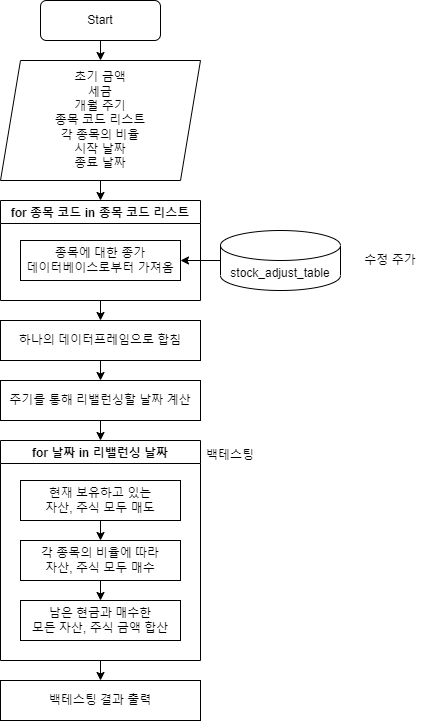

The diagram above was exported from draw.io. Its source (the exported page's mxGraphModel, read from the mxfile embedded in the PNG):
<mxGraphModel dx="460" dy="767" grid="1" gridSize="10" guides="1" tooltips="1" connect="1" arrows="1" fold="1" page="1" pageScale="1" pageWidth="827" pageHeight="1169" math="0" shadow="0">
  <root>
    <mxCell id="WIyWlLk6GJQsqaUBKTNV-0" />
    <mxCell id="WIyWlLk6GJQsqaUBKTNV-1" parent="WIyWlLk6GJQsqaUBKTNV-0" />
    <mxCell id="0kTeDdD2lEANGLlgiXS2-1" value="Start" style="rounded=1;whiteSpace=wrap;html=1;" vertex="1" parent="WIyWlLk6GJQsqaUBKTNV-1">
      <mxGeometry x="400" y="80" width="120" height="40" as="geometry" />
    </mxCell>
    <mxCell id="0kTeDdD2lEANGLlgiXS2-2" value="초기 금액&lt;br&gt;세금&lt;br&gt;개월 주기&lt;br&gt;종목 코드 리스트&lt;br&gt;각 종목의 비율&lt;br&gt;시작 날짜&lt;br&gt;종료 날짜" style="shape=parallelogram;perimeter=parallelogramPerimeter;whiteSpace=wrap;html=1;fixedSize=1;" vertex="1" parent="WIyWlLk6GJQsqaUBKTNV-1">
      <mxGeometry x="360" y="140" width="200" height="120" as="geometry" />
    </mxCell>
    <mxCell id="0kTeDdD2lEANGLlgiXS2-4" value="for 종목 코드 in 종목 코드 리스트" style="swimlane;" vertex="1" parent="WIyWlLk6GJQsqaUBKTNV-1">
      <mxGeometry x="360" y="280" width="200" height="100" as="geometry" />
    </mxCell>
    <mxCell id="0kTeDdD2lEANGLlgiXS2-5" value="종목에 대한 종가&lt;br&gt;데이터베이스로부터 가져옴" style="rounded=0;whiteSpace=wrap;html=1;" vertex="1" parent="0kTeDdD2lEANGLlgiXS2-4">
      <mxGeometry x="20" y="40" width="160" height="40" as="geometry" />
    </mxCell>
    <mxCell id="0kTeDdD2lEANGLlgiXS2-7" value="" style="endArrow=classic;html=1;rounded=0;exitX=0.5;exitY=1;exitDx=0;exitDy=0;entryX=0.5;entryY=0;entryDx=0;entryDy=0;" edge="1" parent="WIyWlLk6GJQsqaUBKTNV-1" source="0kTeDdD2lEANGLlgiXS2-1" target="0kTeDdD2lEANGLlgiXS2-2">
      <mxGeometry width="50" height="50" relative="1" as="geometry">
        <mxPoint x="460" y="400" as="sourcePoint" />
        <mxPoint x="510" y="350" as="targetPoint" />
      </mxGeometry>
    </mxCell>
    <mxCell id="0kTeDdD2lEANGLlgiXS2-8" value="" style="endArrow=classic;html=1;rounded=0;exitX=0.5;exitY=1;exitDx=0;exitDy=0;entryX=0.5;entryY=0;entryDx=0;entryDy=0;" edge="1" parent="WIyWlLk6GJQsqaUBKTNV-1" source="0kTeDdD2lEANGLlgiXS2-2" target="0kTeDdD2lEANGLlgiXS2-4">
      <mxGeometry width="50" height="50" relative="1" as="geometry">
        <mxPoint x="460" y="400" as="sourcePoint" />
        <mxPoint x="510" y="350" as="targetPoint" />
      </mxGeometry>
    </mxCell>
    <mxCell id="0kTeDdD2lEANGLlgiXS2-9" value="stock_adjust_table" style="shape=cylinder3;whiteSpace=wrap;html=1;boundedLbl=1;backgroundOutline=1;size=15;" vertex="1" parent="WIyWlLk6GJQsqaUBKTNV-1">
      <mxGeometry x="580" y="310" width="120" height="60" as="geometry" />
    </mxCell>
    <mxCell id="0kTeDdD2lEANGLlgiXS2-10" value="수정 주가" style="text;html=1;strokeColor=none;fillColor=none;align=center;verticalAlign=middle;whiteSpace=wrap;rounded=0;" vertex="1" parent="WIyWlLk6GJQsqaUBKTNV-1">
      <mxGeometry x="720" y="325" width="60" height="30" as="geometry" />
    </mxCell>
    <mxCell id="0kTeDdD2lEANGLlgiXS2-11" value="" style="endArrow=classic;html=1;rounded=0;exitX=0;exitY=0.5;exitDx=0;exitDy=0;exitPerimeter=0;entryX=1;entryY=0.5;entryDx=0;entryDy=0;" edge="1" parent="WIyWlLk6GJQsqaUBKTNV-1" source="0kTeDdD2lEANGLlgiXS2-9" target="0kTeDdD2lEANGLlgiXS2-5">
      <mxGeometry width="50" height="50" relative="1" as="geometry">
        <mxPoint x="460" y="400" as="sourcePoint" />
        <mxPoint x="510" y="350" as="targetPoint" />
      </mxGeometry>
    </mxCell>
    <mxCell id="0kTeDdD2lEANGLlgiXS2-12" value="" style="endArrow=classic;html=1;rounded=0;exitX=0.5;exitY=1;exitDx=0;exitDy=0;" edge="1" parent="WIyWlLk6GJQsqaUBKTNV-1" source="0kTeDdD2lEANGLlgiXS2-4">
      <mxGeometry width="50" height="50" relative="1" as="geometry">
        <mxPoint x="460" y="400" as="sourcePoint" />
        <mxPoint x="460" y="400" as="targetPoint" />
      </mxGeometry>
    </mxCell>
    <mxCell id="0kTeDdD2lEANGLlgiXS2-13" value="하나의 데이터프레임으로 합침" style="rounded=0;whiteSpace=wrap;html=1;" vertex="1" parent="WIyWlLk6GJQsqaUBKTNV-1">
      <mxGeometry x="360" y="400" width="200" height="40" as="geometry" />
    </mxCell>
    <mxCell id="0kTeDdD2lEANGLlgiXS2-17" value="주기를 통해 리밸런싱할 날짜 계산" style="rounded=0;whiteSpace=wrap;html=1;" vertex="1" parent="WIyWlLk6GJQsqaUBKTNV-1">
      <mxGeometry x="360" y="460" width="200" height="40" as="geometry" />
    </mxCell>
    <mxCell id="0kTeDdD2lEANGLlgiXS2-18" value="for 날짜 in 리밸런싱 날짜" style="swimlane;" vertex="1" parent="WIyWlLk6GJQsqaUBKTNV-1">
      <mxGeometry x="360" y="520" width="200" height="220" as="geometry" />
    </mxCell>
    <mxCell id="0kTeDdD2lEANGLlgiXS2-19" value="현재 보유하고 있는&lt;br&gt;자산, 주식 모두 매도" style="rounded=0;whiteSpace=wrap;html=1;" vertex="1" parent="0kTeDdD2lEANGLlgiXS2-18">
      <mxGeometry x="20" y="40" width="160" height="40" as="geometry" />
    </mxCell>
    <mxCell id="0kTeDdD2lEANGLlgiXS2-20" value="각 종목의 비율에 따라&lt;br&gt;자산, 주식 모두 매수" style="rounded=0;whiteSpace=wrap;html=1;" vertex="1" parent="0kTeDdD2lEANGLlgiXS2-18">
      <mxGeometry x="20" y="100" width="160" height="40" as="geometry" />
    </mxCell>
    <mxCell id="0kTeDdD2lEANGLlgiXS2-21" value="남은 현금과 매수한&lt;br&gt;모든 자산, 주식 금액 합산" style="rounded=0;whiteSpace=wrap;html=1;" vertex="1" parent="0kTeDdD2lEANGLlgiXS2-18">
      <mxGeometry x="20" y="160" width="160" height="40" as="geometry" />
    </mxCell>
    <mxCell id="0kTeDdD2lEANGLlgiXS2-25" value="" style="endArrow=classic;html=1;rounded=0;exitX=0.5;exitY=1;exitDx=0;exitDy=0;entryX=0.5;entryY=0;entryDx=0;entryDy=0;" edge="1" parent="0kTeDdD2lEANGLlgiXS2-18" source="0kTeDdD2lEANGLlgiXS2-19" target="0kTeDdD2lEANGLlgiXS2-20">
      <mxGeometry width="50" height="50" relative="1" as="geometry">
        <mxPoint x="280" y="10" as="sourcePoint" />
        <mxPoint x="300" y="90" as="targetPoint" />
      </mxGeometry>
    </mxCell>
    <mxCell id="0kTeDdD2lEANGLlgiXS2-26" value="" style="endArrow=classic;html=1;rounded=0;exitX=0.5;exitY=1;exitDx=0;exitDy=0;entryX=0.5;entryY=0;entryDx=0;entryDy=0;" edge="1" parent="0kTeDdD2lEANGLlgiXS2-18" source="0kTeDdD2lEANGLlgiXS2-20" target="0kTeDdD2lEANGLlgiXS2-21">
      <mxGeometry width="50" height="50" relative="1" as="geometry">
        <mxPoint x="100" y="-40" as="sourcePoint" />
        <mxPoint x="150" y="-90" as="targetPoint" />
      </mxGeometry>
    </mxCell>
    <mxCell id="0kTeDdD2lEANGLlgiXS2-23" value="" style="endArrow=classic;html=1;rounded=0;exitX=0.5;exitY=1;exitDx=0;exitDy=0;entryX=0.5;entryY=0;entryDx=0;entryDy=0;" edge="1" parent="WIyWlLk6GJQsqaUBKTNV-1" source="0kTeDdD2lEANGLlgiXS2-13" target="0kTeDdD2lEANGLlgiXS2-17">
      <mxGeometry width="50" height="50" relative="1" as="geometry">
        <mxPoint x="460" y="480" as="sourcePoint" />
        <mxPoint x="510" y="430" as="targetPoint" />
      </mxGeometry>
    </mxCell>
    <mxCell id="0kTeDdD2lEANGLlgiXS2-24" value="" style="endArrow=classic;html=1;rounded=0;exitX=0.5;exitY=1;exitDx=0;exitDy=0;entryX=0.5;entryY=0;entryDx=0;entryDy=0;" edge="1" parent="WIyWlLk6GJQsqaUBKTNV-1" source="0kTeDdD2lEANGLlgiXS2-17" target="0kTeDdD2lEANGLlgiXS2-18">
      <mxGeometry width="50" height="50" relative="1" as="geometry">
        <mxPoint x="460" y="480" as="sourcePoint" />
        <mxPoint x="510" y="430" as="targetPoint" />
      </mxGeometry>
    </mxCell>
    <mxCell id="0kTeDdD2lEANGLlgiXS2-27" value="백테스팅 결과 출력" style="rounded=0;whiteSpace=wrap;html=1;" vertex="1" parent="WIyWlLk6GJQsqaUBKTNV-1">
      <mxGeometry x="360" y="760" width="200" height="40" as="geometry" />
    </mxCell>
    <mxCell id="0kTeDdD2lEANGLlgiXS2-28" value="백테스팅" style="text;html=1;strokeColor=none;fillColor=none;align=center;verticalAlign=middle;whiteSpace=wrap;rounded=0;" vertex="1" parent="WIyWlLk6GJQsqaUBKTNV-1">
      <mxGeometry x="560" y="520" width="60" height="30" as="geometry" />
    </mxCell>
    <mxCell id="0kTeDdD2lEANGLlgiXS2-29" value="" style="endArrow=classic;html=1;rounded=0;exitX=0.5;exitY=1;exitDx=0;exitDy=0;entryX=0.5;entryY=0;entryDx=0;entryDy=0;" edge="1" parent="WIyWlLk6GJQsqaUBKTNV-1" source="0kTeDdD2lEANGLlgiXS2-18" target="0kTeDdD2lEANGLlgiXS2-27">
      <mxGeometry width="50" height="50" relative="1" as="geometry">
        <mxPoint x="460" y="480" as="sourcePoint" />
        <mxPoint x="510" y="430" as="targetPoint" />
      </mxGeometry>
    </mxCell>
  </root>
</mxGraphModel>